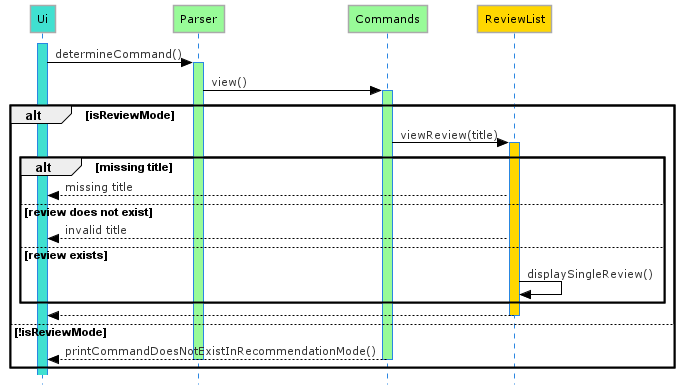

The diagram above was rendered by PlantUML. Its source (embedded in the PNG):
@startuml View_Sequence_Diagram
!define LIGHTBLUE
!includeurl https://raw.githubusercontent.com/Drakemor/RedDress-PlantUML/master/style.puml
skinparam style strictuml

participant Ui #Turquoise
participant Parser #PaleGreen
participant Commands #PaleGreen
participant ReviewList #Gold

activate Ui #Turquoise
Ui -> Parser : determineCommand()
activate Parser #PaleGreen

Parser -> Commands : view()
activate Commands #PaleGreen

alt isReviewMode
    Commands -> ReviewList : viewReview(title)
    activate ReviewList #Gold

    alt missing title
        ReviewList --> Ui : missing title

    else review does not exist
        ReviewList --> Ui : invalid title

    else review exists
        ReviewList -> ReviewList : displaySingleReview()
    end
    ReviewList --> Ui
    deactivate ReviewList

else !isReviewMode
    Commands --> Ui : printCommandDoesNotExistInRecommendationMode()
    deactivate Commands
    deactivate Parser

end

@enduml